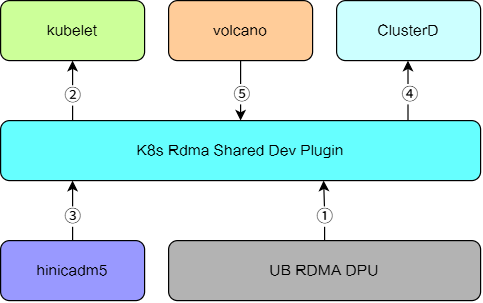

The diagram above was exported from draw.io. Its source (the exported page's mxGraphModel, read from the mxfile embedded in the PNG):
<mxGraphModel dx="2054" dy="1201" grid="1" gridSize="10" guides="1" tooltips="1" connect="1" arrows="1" fold="1" page="1" pageScale="1" pageWidth="827" pageHeight="1169" math="0" shadow="0">
  <root>
    <mxCell id="0" />
    <mxCell id="1" parent="0" />
    <mxCell id="C1EjpO9QGiE6u9UaazWC-23" connectable="0" parent="1" style="group" value="" vertex="1">
      <mxGeometry height="250" width="400" x="200" y="500" as="geometry" />
    </mxCell>
    <mxCell id="C1EjpO9QGiE6u9UaazWC-1" parent="C1EjpO9QGiE6u9UaazWC-23" style="rounded=1;whiteSpace=wrap;html=1;fontFamily=方正兰亭黑简体;fillColor=#66FFFF;" value="K8s Rdma Shared Dev Plugin" vertex="1">
      <mxGeometry height="50" width="400" y="100" as="geometry" />
    </mxCell>
    <mxCell id="C1EjpO9QGiE6u9UaazWC-2" parent="C1EjpO9QGiE6u9UaazWC-23" style="rounded=1;whiteSpace=wrap;html=1;fontFamily=方正兰亭黑简体;fillColor=#CCFF99;" value="kubelet" vertex="1">
      <mxGeometry height="50" width="120" as="geometry" />
    </mxCell>
    <mxCell id="C1EjpO9QGiE6u9UaazWC-3" parent="C1EjpO9QGiE6u9UaazWC-23" style="rounded=1;whiteSpace=wrap;html=1;fontFamily=方正兰亭黑简体;fillColor=#CCFFFF;" value="ClusterD" vertex="1">
      <mxGeometry height="50" width="120" x="280" as="geometry" />
    </mxCell>
    <mxCell id="C1EjpO9QGiE6u9UaazWC-13" edge="1" parent="C1EjpO9QGiE6u9UaazWC-23" source="C1EjpO9QGiE6u9UaazWC-4" style="edgeStyle=orthogonalEdgeStyle;rounded=0;orthogonalLoop=1;jettySize=auto;html=1;exitX=0.5;exitY=1;exitDx=0;exitDy=0;entryX=0.5;entryY=0;entryDx=0;entryDy=0;" target="C1EjpO9QGiE6u9UaazWC-1">
      <mxGeometry relative="1" as="geometry" />
    </mxCell>
    <mxCell id="9V6wkn7pQVaaMmO4Q2gG-6" connectable="0" parent="C1EjpO9QGiE6u9UaazWC-13" style="edgeLabel;html=1;align=center;verticalAlign=middle;resizable=0;points=[];" value="&lt;font style=&quot;font-size: 14px;&quot;&gt;⑤&lt;/font&gt;" vertex="1">
      <mxGeometry relative="1" x="0.08" as="geometry">
        <mxPoint as="offset" />
      </mxGeometry>
    </mxCell>
    <mxCell id="C1EjpO9QGiE6u9UaazWC-4" parent="C1EjpO9QGiE6u9UaazWC-23" style="rounded=1;whiteSpace=wrap;html=1;fontFamily=方正兰亭黑简体;fillColor=#FFCC99;" value="volcano" vertex="1">
      <mxGeometry height="50" width="120" x="140" as="geometry" />
    </mxCell>
    <mxCell id="C1EjpO9QGiE6u9UaazWC-5" parent="C1EjpO9QGiE6u9UaazWC-23" style="rounded=1;whiteSpace=wrap;html=1;fontFamily=方正兰亭黑简体;fillColor=#9999FF;" value="hinicadm5" vertex="1">
      <mxGeometry height="50" width="120" y="200" as="geometry" />
    </mxCell>
    <mxCell id="C1EjpO9QGiE6u9UaazWC-6" parent="C1EjpO9QGiE6u9UaazWC-23" style="rounded=1;whiteSpace=wrap;html=1;fontFamily=方正兰亭黑简体;fillColor=#B3B3B3;" value="UB RDMA DPU" vertex="1">
      <mxGeometry height="50" width="260" x="140" y="200" as="geometry" />
    </mxCell>
    <mxCell id="C1EjpO9QGiE6u9UaazWC-7" edge="1" parent="C1EjpO9QGiE6u9UaazWC-23" source="C1EjpO9QGiE6u9UaazWC-5" style="edgeStyle=orthogonalEdgeStyle;rounded=0;orthogonalLoop=1;jettySize=auto;html=1;exitX=0.5;exitY=0;exitDx=0;exitDy=0;entryX=0.15;entryY=1.04;entryDx=0;entryDy=0;entryPerimeter=0;">
      <mxGeometry relative="1" as="geometry">
        <Array as="points" />
        <mxPoint x="60" y="198" as="sourcePoint" />
        <mxPoint x="60" y="150" as="targetPoint" />
      </mxGeometry>
    </mxCell>
    <mxCell id="9V6wkn7pQVaaMmO4Q2gG-4" connectable="0" parent="C1EjpO9QGiE6u9UaazWC-7" style="edgeLabel;html=1;align=center;verticalAlign=middle;resizable=0;points=[];" value="&lt;font style=&quot;font-size: 14px;&quot;&gt;③&lt;/font&gt;" vertex="1">
      <mxGeometry relative="1" x="-0.16" y="1" as="geometry">
        <mxPoint as="offset" />
      </mxGeometry>
    </mxCell>
    <mxCell id="C1EjpO9QGiE6u9UaazWC-10" edge="1" parent="C1EjpO9QGiE6u9UaazWC-23" style="endArrow=classic;html=1;rounded=0;entryX=0.5;entryY=1;entryDx=0;entryDy=0;" target="C1EjpO9QGiE6u9UaazWC-2" value="">
      <mxGeometry height="50" relative="1" width="50" as="geometry">
        <mxPoint x="60" y="100" as="sourcePoint" />
        <mxPoint x="70" y="50" as="targetPoint" />
      </mxGeometry>
    </mxCell>
    <mxCell id="9V6wkn7pQVaaMmO4Q2gG-3" connectable="0" parent="C1EjpO9QGiE6u9UaazWC-10" style="edgeLabel;html=1;align=center;verticalAlign=middle;resizable=0;points=[];" value="&lt;font style=&quot;font-size: 14px;&quot;&gt;②&lt;/font&gt;" vertex="1">
      <mxGeometry relative="1" x="-0.16" y="-1" as="geometry">
        <mxPoint x="-2" y="-1" as="offset" />
      </mxGeometry>
    </mxCell>
    <mxCell id="C1EjpO9QGiE6u9UaazWC-15" edge="1" parent="C1EjpO9QGiE6u9UaazWC-23" style="endArrow=classic;html=1;rounded=0;entryX=0.5;entryY=1;entryDx=0;entryDy=0;" value="">
      <mxGeometry height="50" relative="1" width="50" as="geometry">
        <mxPoint x="339.5" y="100" as="sourcePoint" />
        <mxPoint x="339.5" y="50" as="targetPoint" />
      </mxGeometry>
    </mxCell>
    <mxCell id="9V6wkn7pQVaaMmO4Q2gG-5" connectable="0" parent="C1EjpO9QGiE6u9UaazWC-15" style="edgeLabel;html=1;align=center;verticalAlign=middle;resizable=0;points=[];" value="&lt;font style=&quot;font-size: 14px;&quot;&gt;④&lt;/font&gt;" vertex="1">
      <mxGeometry relative="1" x="-0.08" as="geometry">
        <mxPoint x="1" as="offset" />
      </mxGeometry>
    </mxCell>
    <mxCell id="C1EjpO9QGiE6u9UaazWC-17" edge="1" parent="C1EjpO9QGiE6u9UaazWC-23" source="C1EjpO9QGiE6u9UaazWC-6" style="edgeStyle=orthogonalEdgeStyle;rounded=0;orthogonalLoop=1;jettySize=auto;html=1;exitX=0.5;exitY=0;exitDx=0;exitDy=0;">
      <mxGeometry relative="1" as="geometry">
        <mxPoint x="269.2" y="150" as="targetPoint" />
      </mxGeometry>
    </mxCell>
    <mxCell id="9V6wkn7pQVaaMmO4Q2gG-2" connectable="0" parent="C1EjpO9QGiE6u9UaazWC-17" style="edgeLabel;html=1;align=center;verticalAlign=middle;resizable=0;points=[];" value="&lt;font style=&quot;font-size: 14px;&quot;&gt;①&lt;/font&gt;" vertex="1">
      <mxGeometry relative="1" x="-0.1732" y="-1" as="geometry">
        <mxPoint x="-2" as="offset" />
      </mxGeometry>
    </mxCell>
  </root>
</mxGraphModel>